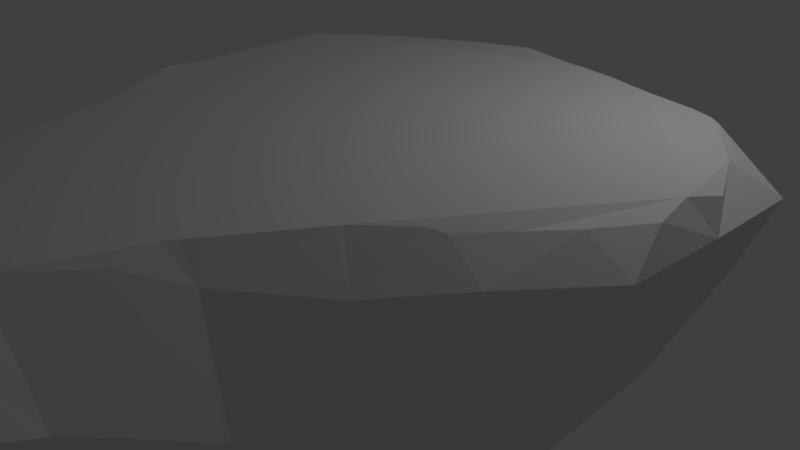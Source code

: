 # Source: wallplat.blend  (saved by Blender 2.79.0; exported with 4.5.12 LTS)
import bpy
from mathutils import Matrix  # noqa: F401  (used for matrix-valued properties, if any)

bpy.ops.wm.read_factory_settings(use_empty=True)
scene = bpy.context.scene
scene.name = 'Scene'

# ---- collections
col_collection_1 = bpy.data.collections.new('Collection 1'); scene.collection.children.link(col_collection_1)

# ---- world
world_world = bpy.data.worlds.new('World'); scene.world = world_world
world_world.color = (0.05088, 0.05088, 0.05088)
world_world.use_sun_shadow = False
world_world.sun_shadow_jitter_overblur = 0.0
world_world.cycles.sampling_method = 'MANUAL'

# ---- cameras
cam_camera = bpy.data.cameras.new('Camera')
cam_camera.clip_end = 100.0
cam_camera.lens = 35.0
cam_camera.sensor_width = 32.0
cam_camera.sensor_height = 18.0
cam_camera.ortho_scale = 7.314
cam_camera.dof.focus_distance = 0.0
cam_camera.dof.aperture_fstop = 128.0

# ---- lights
light_lamp = bpy.data.lights.new('Lamp', 'POINT')
light_lamp.transmission_factor = 0.0
light_lamp.cutoff_distance = 30.0
light_lamp.energy = 100.0
light_lamp.shadow_buffer_clip_start = 1.001
light_lamp.shadow_soft_size = 0.1
light_lamp.shadow_maximum_resolution = 0.006
light_lamp.use_absolute_resolution = True

# ---- meshes
me_icosphere_000 = bpy.data.meshes.new('Icosphere.000')
me_icosphere_000.from_pydata([(-0.3627, -1.56, 0.01407), (-0.1076, -1.703, 0.005588), (0.006069, -1.78, 0.001039), (-0.4663, -1.443, -0.001046), (-0.4418, -1.252, 0.03018), (-0.5408, -0.994, 0.03164), (-0.5584, -0.9214, 0.03093), (0.03622, -1.636, 0.009585), (0.1306, -1.228, 0.03302), (0.1415, -1.349, -0.004043), (0.2497, -1.027, 0.02067), (0.2632, -0.933, 0.05105), (0.2707, -0.9195, 0.05185), (0.4709, -0.638, 0.06846), (-0.5963, -0.5725, 0.07101), (-0.5483, -0.8703, 0.04619), (-0.5641, -0.6379, 0.06821), (-0.5795, -0.5951, 0.07068), (0.2838, -0.9, 0.05299), (0.3138, -0.8599, 0.05536), (0.4594, -0.6556, 0.06741), (-0.7762, -0.1235, 0.05843), (-0.7625, -0.2475, 0.04194), (-0.7071, -0.3436, 0.08525), (-0.6866, -0.3774, 0.0866), (-0.6728, -0.3982, 0.08665), (-0.8257, -0.02128, 0.0286), (-0.7954, 0.0641, 0.06781), (-0.7379, 0.1583, 0.05105), (-0.6514, 0.175, 0.1162), (-0.6629, 0.2769, 0.06374), (-0.5931, 0.3425, 0.1007), (-0.5352, 0.395, 0.08481), (0.5811, -0.5215, 0.06591), (0.6195, -0.4991, 0.0578), (0.713, -0.3872, 0.06065), (0.8084, -0.305, 0.07332), (0.9032, -0.1867, 0.0839), (0.8886, -0.07152, 0.1005), (0.4839, 0.4126, 0.1304), (0.9092, 0.04847, 0.0754), (0.8384, 0.201, 0.09472), (-0.3984, 0.4224, 0.1117), (-0.3821, 0.4939, 0.09319), (-0.2086, 0.5097, 0.1181), (-0.199, 0.5543, 0.09776), (-0.007742, 0.5175, 0.1366), (-0.003878, 0.5175, 0.1366), (0.2968, 0.459, 0.1332), (0.007908, 0.5155, 0.1365), (0.1901, 0.4748, 0.1341), (0.2289, 0.4733, 0.134), (0.6332, 0.3822, 0.1287), (0.7347, 0.3333, 0.1258), (0.6999, 0.3597, 0.1273), (0.3872, 0.4395, 0.132), (0.3476, 0.452, 0.1328), (-0.6956, -0.544, -0.6375), (-0.8804, 0.008401, -0.4444), (-0.2666, 0.7652, -0.4776), (0.2274, 0.5147, 0.107), (0.3052, -0.9325, -0.6117), (0.4469, -0.001455, -0.8338), (-0.5914, 0.1859, -1.019), (-0.2855, 0.5745, -0.9551), (-0.6436, 0.5127, -0.6818), (0.2666, 0.7386, -0.563), (0.9303, -0.3026, -0.001565), (0.9345, 0.3089, -0.0007328), (0.5462, -0.6893, -0.05154), (-0.8042, -0.2752, -0.01841), (-0.454, 0.5756, -0.1296), (-0.767, 0.2359, -0.03091), (-0.02518, 0.7833, -0.08932), (-0.2595, 0.7229, -0.1415), (-0.9315, -0.1625, -0.2206), (-0.08955, 0.8646, -0.3597), (-0.2758, 0.7682, -0.2918), (-0.5292, 0.6018, -0.6482), (0.4803, 0.6834, -0.2202), (-0.7259, -0.2041, -0.6521), (0.7279, -0.5048, -0.02438), (0.1451, -0.8911, -1.298), (0.6755, 0.5045, 0.01214), (-0.7053, 0.4065, -0.4414), (-0.6367, -0.6302, 0.02553), (0.05695, 0.5555, -0.8138), (0.257, 0.8306, -0.2714), (-0.4377, 0.675, -0.4908), (-0.5399, 0.5805, -0.4347), (-0.6224, 0.4819, -0.8829), (0.221, 0.6293, 0.02549), (0.3611, 0.5061, 0.1006), (0.0274, 0.6747, -0.7038), (0.1251, 0.02672, -0.9547), (-0.7573, -0.5322, -0.06436), (-0.1459, 0.8337, -0.2542), (-0.8711, -0.4604, -0.4003), (0.4963, 0.4758, 0.09148), (0.3487, -0.9036, -0.02587), (-0.3039, -0.4988, -1.049), (-0.7695, 0.04218, -0.7037), (-0.3475, 0.5573, 0.06513), (-0.1495, 0.6376, 0.03539), (-0.6252, 0.4103, -0.09894), (-0.507, 0.4554, 0.04789), (-0.9054, -0.004592, -0.04067), (-0.759, 0.3319, -0.5816), (-0.02083, 0.829, -0.4872), (-0.315, 0.6408, -0.02906), (-0.2797, 0.6875, -0.7336), (0.1115, -0.9617, -0.9386), (-0.3964, 0.6754, -0.3214), (0.2377, 0.7278, -0.1021), (0.08251, 0.6494, 0.03132), (0.08952, 0.8706, -0.2721), (0.9374, 0.001929, -0.0006335), (0.3106, -1.212, -0.2385), (-0.6281, 0.4983, -0.4315), (-0.8491, 0.1404, -0.2323), (-0.4508, 0.6123, -0.8231), (-0.8884, -0.2169, -0.3628), (-0.769, 0.2167, -0.7028), (-0.3939, 0.04508, -1.143), (-0.2552, 0.354, -1.189), (-0.7989, 0.2372, -0.4163), (-0.9197, 0.0006171, -0.2313), (-0.4848, 0.4911, -1.009), (0.5286, 0.5683, -0.4713), (-0.5501, 0.5682, -0.7973), (0.6393, 0.2181, -0.5187), (-0.1291, 0.6558, -0.8216), (-0.08244, 0.5531, -0.9592), (-0.6389, 0.4965, -0.5492), (-0.7154, 0.3675, -0.7361), (-0.5978, 0.3735, -0.9754), (-0.6758, 0.2894, -0.858), (-0.4995, 0.324, -1.128), (-0.7927, -1.072, -0.3743), (-0.2114, -0.8067, -1.05), (0.8249, -0.4186, -0.2215), (0.6733, -0.09017, -0.5707), (0.8006, -0.341, -0.3536), (0.6926, -0.6032, -0.2134), (-0.5384, -0.1461, -0.8926), (0.02955, -1.005, -0.6443), (-0.5016, 0.5832, -0.2952), (-0.6992, 0.4381, -0.6456), (-0.6008, 0.4851, -0.2975), (-0.6296, 0.3484, 0.05017), (-0.6802, -0.393, 0.06802), (0.01865, 0.333, -1.091), (0.1659, 0.6036, -0.6882), (0.8417, 0.3179, -0.2336), (-0.1343, 0.7453, -0.6493), (-0.7143, 0.4272, -0.5573), (-0.635, 0.5363, -0.8036), (-0.06436, 0.4456, -1.078), (-0.7059, 0.1431, -0.8546), (0.2206, -0.27, -1.018), (-0.7311, 0.3239, -0.2519), (0.8525, -0.06535, -0.3567), (-0.4151, 0.6943, -0.5687), (-0.3945, 0.6835, -0.6524), (0.3382, 0.5834, 0.02888), (-0.3883, 0.4462, -1.114), (-0.6883, 0.471, -0.7532), (0.2463, 0.3726, -0.7359), (-0.2518, -1.394, -0.5736), (-0.6058, -1.722, -0.1848), (-0.1347, 0.1167, -1.232), (0.1692, -0.6662, -1.731), (0.707, -0.3986, -0.6222), (0.3052, -0.6366, -0.9295), (-0.4788, -1.568, -0.06817), (-0.8305, 0.154, -0.5728), (-0.7327, -1.378, -0.4261), (0.6053, -0.4087, -0.8574), (0.6599, -0.63, -0.4995), (-0.539, -0.9957, -0.6692), (-0.2138, -0.9098, -0.7047), (-0.8633, -0.4104, -0.1338), (0.4781, -0.9351, -0.3036), (-0.734, -0.7753, -0.08852), (-0.8122, -0.672, -0.6894), (-0.8527, -0.7663, -0.3225), (-0.7947, -0.9916, -0.1623), (-0.6162, -0.8918, -0.001101), (-0.6982, -0.9638, -0.0645), (-0.3304, -1.629, -0.3508), (0.03156, -1.921, -0.05635), (-0.7135, -1.327, -0.1), (0.04704, -1.685, -0.3168), (0.05818, -1.48, -0.4913), (0.3333, -0.4509, -1.302), (0.2234, -1.598, -0.1492), (0.03379, -0.5089, -1.48), (-0.1013, -0.3662, -1.237), (-0.2481, -1.793, -0.07338), (-0.52, -0.6276, -0.8748)], [], [(141, 172, 62), (81, 36, 35), (165, 127, 64), (105, 71, 104), (114, 73, 103), (71, 105, 102), (158, 144, 101), (155, 84, 133), (71, 109, 74), (109, 71, 102), (60, 51, 48), (178, 61, 173), (103, 109, 102), (79, 153, 128), (102, 45, 103), (191, 138, 176), (98, 39, 52), (195, 2, 190), (175, 125, 107), (59, 88, 112), (83, 53, 68), (161, 67, 140), (60, 91, 114), (185, 186, 183), (73, 96, 74), (73, 74, 103), (171, 196, 194), (176, 179, 168), (175, 58, 125), (185, 95, 181), (97, 121, 58), (160, 84, 125), (129, 78, 120), (154, 110, 59), (79, 164, 98), (64, 131, 132), (79, 83, 153), (128, 130, 167), (199, 179, 184), (90, 166, 156), (129, 90, 156), (58, 126, 119), (158, 136, 63), (59, 76, 108), (135, 137, 63), (58, 121, 75), (90, 135, 136), (166, 65, 156), (148, 118, 84), (70, 95, 150), (75, 70, 106), (97, 181, 75), (148, 89, 118), (76, 59, 96), (82, 171, 194), (57, 184, 97), (21, 106, 70), (83, 68, 153), (160, 72, 104), (76, 115, 108), (112, 71, 74), (77, 59, 112), (77, 74, 96), (87, 113, 79), (115, 76, 96), (96, 73, 115), (163, 110, 120), (161, 140, 142), (89, 88, 78), (116, 41, 40), (185, 183, 95), (113, 91, 164), (59, 162, 88), (161, 116, 67), (78, 129, 156), (133, 118, 89), (156, 65, 78), (110, 154, 131), (106, 126, 75), (88, 89, 112), (125, 84, 107), (107, 147, 134), (121, 97, 75), (95, 85, 150), (90, 129, 120), (124, 132, 157), (123, 63, 137), (125, 58, 119), (126, 106, 119), (126, 58, 75), (78, 163, 120), (122, 134, 136), (134, 122, 107), (133, 78, 65), (189, 193, 192), (198, 169, 189), (128, 66, 79), (79, 98, 83), (167, 93, 152), (172, 141, 161), (90, 134, 166), (82, 139, 197), (159, 177, 194), (127, 137, 135), (149, 104, 72), (99, 20, 19), (110, 163, 59), (90, 136, 134), (131, 93, 132), (136, 135, 63), (82, 194, 173), (189, 168, 193), (153, 68, 116), (165, 124, 137), (191, 185, 138), (117, 193, 61), (97, 199, 57), (141, 130, 161), (180, 139, 111), (140, 67, 81), (178, 140, 143), (127, 165, 137), (182, 178, 143), (170, 197, 123), (178, 173, 177), (124, 165, 64), (81, 143, 140), (82, 111, 139), (159, 194, 197), (198, 189, 190), (128, 153, 130), (66, 167, 152), (183, 85, 95), (178, 177, 172), (176, 138, 179), (178, 142, 140), (151, 157, 132), (151, 132, 86), (91, 60, 164), (167, 86, 93), (59, 77, 96), (84, 155, 107), (92, 98, 164), (127, 135, 90), (143, 81, 69), (175, 107, 122), (72, 119, 106), (124, 64, 132), (154, 93, 131), (175, 122, 101), (60, 92, 164), (158, 101, 122), (147, 166, 134), (148, 104, 71), (148, 160, 104), (148, 84, 160), (160, 119, 72), (149, 32, 105), (147, 133, 65), (146, 71, 112), (155, 147, 107), (127, 120, 64), (133, 84, 118), (150, 25, 24), (154, 108, 93), (72, 27, 28), (149, 30, 31), (78, 162, 163), (147, 65, 166), (162, 78, 88), (148, 71, 146), (66, 128, 167), (133, 89, 78), (99, 18, 12), (123, 144, 63), (167, 151, 86), (170, 159, 197), (117, 192, 193), (196, 171, 82), (127, 90, 120), (80, 97, 58), (197, 100, 144), (191, 186, 185), (139, 100, 197), (100, 199, 144), (170, 94, 159), (172, 161, 142), (198, 174, 169), (94, 167, 62), (123, 137, 124), (94, 151, 167), (145, 168, 180), (182, 143, 69), (198, 2, 1), (124, 151, 170), (123, 124, 170), (124, 157, 151), (181, 95, 70), (181, 70, 75), (145, 180, 111), (187, 85, 183), (182, 99, 117), (144, 123, 197), (138, 185, 179), (185, 181, 97), (191, 188, 186), (139, 180, 199), (185, 184, 179), (180, 179, 199), (168, 179, 180), (187, 16, 85), (197, 196, 82), (159, 62, 177), (191, 187, 188), (188, 183, 186), (190, 189, 192), (190, 192, 195), (99, 11, 10), (193, 168, 145), (69, 20, 99), (117, 195, 192), (82, 173, 111), (61, 111, 173), (139, 199, 100), (178, 182, 61), (174, 0, 3), (172, 177, 62), (194, 177, 173), (189, 176, 168), (99, 12, 11), (174, 191, 169), (145, 111, 61), (198, 0, 174), (170, 151, 94), (191, 176, 169), (43, 102, 105), (37, 67, 116), (10, 8, 117), (52, 54, 83), (30, 149, 72), (14, 25, 150), (5, 187, 191), (9, 195, 117), (49, 60, 114), (23, 22, 70), (8, 11, 4), (1, 7, 8), (11, 16, 4), (4, 0, 1), (1, 2, 7), (7, 9, 8), (8, 10, 11), (11, 12, 16), (16, 5, 4), (4, 3, 0), (16, 15, 5), (12, 29, 16), (15, 6, 5), (29, 17, 16), (12, 18, 29), (18, 50, 29), (29, 25, 17), (29, 21, 25), (50, 42, 29), (18, 13, 50), (13, 38, 50), (50, 44, 42), (42, 31, 29), (29, 27, 21), (21, 23, 25), (25, 14, 17), (23, 24, 25), (21, 22, 23), (27, 26, 21), (29, 28, 27), (31, 30, 29), (42, 32, 31), (44, 43, 42), (50, 46, 44), (38, 39, 50), (13, 33, 38), (18, 19, 13), (33, 35, 38), (19, 20, 13), (33, 34, 35), (35, 36, 38), (38, 41, 39), (39, 48, 50), (50, 47, 46), (46, 45, 44), (50, 49, 47), (48, 51, 50), (39, 55, 48), (41, 54, 39), (55, 56, 48), (54, 52, 39), (41, 53, 54), (38, 40, 41), (36, 37, 38), (33, 69, 81), (3, 4, 191), (92, 56, 55), (92, 60, 48), (46, 47, 114), (81, 67, 36), (102, 44, 45), (195, 7, 2), (83, 54, 53), (57, 199, 184), (21, 26, 106), (116, 68, 41), (97, 80, 199), (149, 31, 32), (72, 106, 27), (198, 190, 2), (187, 15, 16), (69, 13, 20), (198, 1, 0), (53, 41, 68), (43, 105, 42), (55, 39, 98), (37, 36, 67), (32, 42, 105), (45, 46, 103), (6, 15, 187), (37, 116, 38), (10, 117, 99), (52, 83, 98), (30, 72, 29), (14, 150, 85), (33, 13, 69), (5, 6, 187), (50, 51, 60), (22, 21, 70), (35, 34, 81), (43, 44, 102), (40, 38, 116), (9, 7, 195), (16, 17, 85), (5, 191, 4), (24, 23, 150), (9, 117, 8), (17, 14, 85), (49, 114, 47), (49, 50, 60), (26, 27, 106), (23, 70, 150), (4, 1, 8), (33, 81, 34), (28, 29, 72), (3, 191, 174), (147, 155, 133), (183, 188, 187), (130, 141, 62), (169, 176, 189), (66, 108, 115), (136, 158, 122), (108, 66, 93), (79, 113, 164), (159, 94, 62), (119, 160, 125), (193, 145, 61), (87, 66, 115), (167, 130, 62), (58, 175, 101), (92, 55, 98), (117, 61, 182), (154, 59, 108), (131, 64, 110), (153, 116, 161), (64, 120, 110), (73, 114, 113), (148, 146, 89), (162, 59, 163), (80, 144, 199), (80, 101, 144), (149, 105, 104), (80, 58, 101), (158, 63, 144), (130, 153, 161), (93, 86, 132), (178, 172, 142), (74, 77, 112), (152, 93, 66), (97, 184, 185), (92, 48, 56), (99, 182, 69), (91, 113, 114), (99, 19, 18), (109, 103, 74), (115, 73, 113), (196, 197, 194), (66, 87, 79), (89, 146, 112), (113, 87, 115), (46, 114, 103)])
me_icosphere_000.use_remesh_preserve_volume = False
me_icosphere_000.use_remesh_preserve_attributes = False
me_icosphere_000.use_mirror_vertex_groups = False
me_icosphere_000.update()

# ---- objects
ob_icosphere_001 = bpy.data.objects.new('Icosphere.001', me_icosphere_000)
ob_lamp = bpy.data.objects.new('Lamp', light_lamp)
ob_camera = bpy.data.objects.new('Camera', cam_camera)

# ---- transforms, parenting, visibility, modifiers, constraints
ob_icosphere_001.location = (0.9599, -0.1972, 2.034)
ob_icosphere_001.rotation_euler = (-0.01819, 0.001245, -0.0005238)
ob_icosphere_001.scale = (3.899, 3.899, 3.899)
ob_icosphere_001.lineart.crease_threshold = 0.0
_m = ob_icosphere_001.modifiers.new('Boolean', 'BOOLEAN')
_m.operation = 'INTERSECT'
_m.solver = 'FAST'
ob_lamp.location = (4.076, 1.005, 5.904)
ob_lamp.rotation_euler = (0.6503, 0.05522, 1.866)
ob_lamp.lock_rotations_4d = False
ob_lamp.empty_display_type = 'ARROWS'
ob_lamp.color = (0.0, 0.0, 0.0, 0.0)
ob_lamp.lineart.crease_threshold = 0.0
ob_camera.location = (7.481, -6.508, 5.344)
ob_camera.rotation_euler = (1.109, 0.0, 0.8149)
ob_camera.lock_rotations_4d = False
ob_camera.empty_display_type = 'ARROWS'
ob_camera.color = (0.0, 0.0, 0.0, 0.0)
ob_camera.display_type = 'WIRE'
ob_camera.lineart.crease_threshold = 0.0

# ---- collection membership
col_collection_1.objects.link(ob_icosphere_001)
col_collection_1.objects.link(ob_lamp)
col_collection_1.objects.link(ob_camera)

# ---- scene / render settings (as saved in the file)
scene.camera = ob_camera
scene.frame_start = 1; scene.frame_end = 250; scene.frame_set(1)
scene.render.engine = 'BLENDER_EEVEE_NEXT'
scene.render.resolution_percentage = 50
scene.render.dither_intensity = 0.0
scene.cycles.use_denoising = False
scene.cycles.samples = 128
scene.cycles.sampling_pattern = 'TABULATED_SOBOL'
scene.cycles.use_adaptive_sampling = False
scene.cycles.use_light_tree = False
scene.cycles.blur_glossy = 0.0
scene.cycles.sample_clamp_indirect = 0.0
scene.view_settings.view_transform = 'Standard'
bpy.context.view_layer.update()
